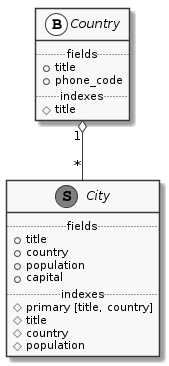

The diagram above was rendered by PlantUML. Its source (embedded in the PNG):
@startuml
skinparam monochrome true
hide empty members

abstract class Country << (B,white) >> {
.. fields ..
+ title
+ phone_code
.. indexes ..
# title
}

abstract class City << (S,gray) >> {
.. fields ..
+ title
+ country
+ population
+ capital
.. indexes ..
# primary [title, country]
# title
# country
# population
}

Country "1" o-- "*" City

@enduml